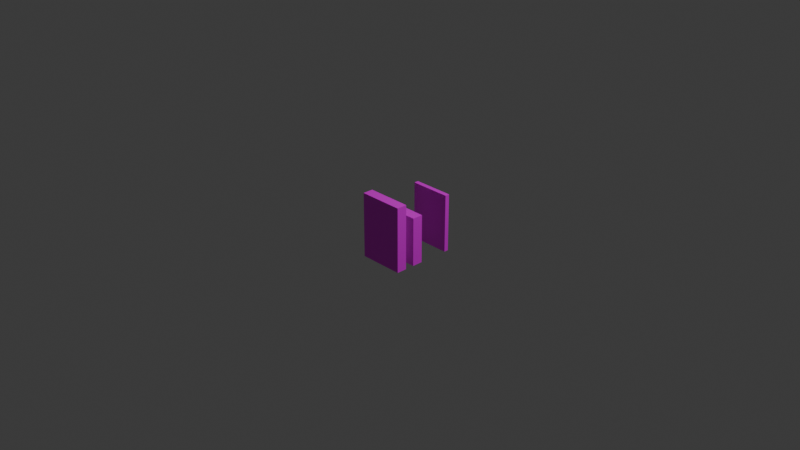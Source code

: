 # Source: books.blend  (saved by Blender 4.0.36; exported with 4.5.12 LTS)
import bpy
from mathutils import Matrix  # noqa: F401  (used for matrix-valued properties, if any)

bpy.ops.wm.read_factory_settings(use_empty=True)
scene = bpy.context.scene
scene.name = 'Scene'

# ---- collections
col_collection = bpy.data.collections.new('Collection'); scene.collection.children.link(col_collection)

# ---- images (referenced by path relative to the original .blend; pixels are not part of the script)
import os
ASSET_DIR = os.environ.get("B2B_ASSET_DIR", "")  # directory of the original .blend (textures are referenced by path, not embedded)
HERE = os.path.dirname(os.path.abspath(__file__))  # packed textures are extracted next to this script under _unpacked/

def load_image(name, relpath, width, height, colorspace="sRGB"):
    """Load a texture the original file referenced (path relative to the .blend, or extracted next to this script)."""
    p = next((c for c in (os.path.join(HERE, relpath), os.path.join(ASSET_DIR, relpath)) if relpath and os.path.exists(c)), "")
    if p:
        img = bpy.data.images.load(p, check_existing=True)
        img.name = name
    else:  # same state as the original file: an image datablock whose file is absent (Cycles renders it pink)
        img = bpy.data.images.new(name, width, height)
        img.source = "FILE"
        img.filepath = "//" + (relpath or name)
    img.colorspace_settings.name = colorspace
    return img
img_tt_checker_512x512_color_grid = load_image('TT_checker_512x512_COLOR_GRID', '', 512, 512, 'sRGB')

# ---- materials (node trees are filled in below, after node groups)
mat_tt_checker_512x512_color_grid = bpy.data.materials.new('TT_checker_512x512_COLOR_GRID')
mat_tt_checker_512x512_color_grid.use_transparent_shadow = False

# ---- material node trees
mat_tt_checker_512x512_color_grid.use_nodes = True; mat_tt_checker_512x512_color_grid.node_tree.nodes.clear()
_N = mat_tt_checker_512x512_color_grid.node_tree.nodes; _L = mat_tt_checker_512x512_color_grid.node_tree.links
n0 = _N.new('ShaderNodeBsdfPrincipled'); n0.name = 'Principled BSDF'; n0.location = (10, 300)
n0.inputs[3].default_value = 1.45
n1 = _N.new('ShaderNodeOutputMaterial'); n1.name = 'Material Output'; n1.location = (300, 300)
n2 = _N.new('ShaderNodeTexImage'); n2.name = 'checker'; n2.location = (0, 0)
n2.image = img_tt_checker_512x512_color_grid
_L.new(n0.outputs[0], n1.inputs[0])
_L.new(n2.outputs[0], n0.inputs[0])
n1.is_active_output = True

# ---- world
world_world = bpy.data.worlds.new('World'); scene.world = world_world
world_world.use_nodes = True; world_world.node_tree.nodes.clear()
_N = world_world.node_tree.nodes; _L = world_world.node_tree.links
n0 = _N.new('ShaderNodeOutputWorld'); n0.name = 'World Output'; n0.location = (300, 300)
n1 = _N.new('ShaderNodeBackground'); n1.name = 'Background'; n1.location = (10, 300)
n1.inputs[0].default_value = (0.05088, 0.05088, 0.05088, 1.0)
_L.new(n1.outputs[0], n0.inputs[0])
n0.is_active_output = True
world_world.color = (0.05088, 0.05088, 0.05088)
world_world.use_sun_shadow = False
world_world.sun_shadow_jitter_overblur = 0.0

# ---- cameras
cam_camera = bpy.data.cameras.new('Camera')
cam_camera.clip_end = 100.0
cam_camera.ortho_scale = 7.314

# ---- lights
light_light = bpy.data.lights.new('Light', 'POINT')
light_light.transmission_factor = 0.0
light_light.use_soft_falloff = False
light_light.energy = 1000.0
light_light.shadow_soft_size = 0.1
light_light.shadow_maximum_resolution = 0.006
light_light.use_absolute_resolution = True

# ---- meshes
me_cube = bpy.data.meshes.new('Cube')
me_cube.from_pydata([(1.0, -0.6787, 1.0), (1.0, -0.6787, -1.0), (1.0, -1.0, 1.0), (1.0, -1.0, -1.0), (-0.3902, -0.6787, 1.0), (-0.3902, -0.6787, -1.0), (-0.3902, -1.0, 1.0), (-0.3902, -1.0, -1.0)], [], [(0, 4, 6, 2), (3, 2, 6, 7), (7, 6, 4, 5), (5, 1, 3, 7), (1, 0, 2, 3), (5, 4, 0, 1)])
_uv = me_cube.uv_layers.new(name='UVMap')
_uv.uv.foreach_set('vector', [0.1314, 0.3693, 0.1314, 0.08212, 0.1978, 0.08212, 0.1978, 0.3693, 1.0, 0.5721, 1.0, 0.9853, 0.7128, 0.9853, 0.7128, 0.5721, 0.4257, 0.5721, 0.4257, 0.9853, 0.3593, 0.9853, 0.3593, 0.5721, 0.1978, 0.3693, 0.1978, 0.08212, 0.2642, 0.08212, 0.2642, 0.3693, 0.3593, 0.5721, 0.3593, 0.9853, 0.2929, 0.9853, 0.2929, 0.5721, 0.7128, 0.5721, 0.7128, 0.9853, 0.4257, 0.9853, 0.4257, 0.5721])
me_cube.materials.append(mat_tt_checker_512x512_color_grid)
me_cube.use_mirror_vertex_groups = False
me_cube.update()
me_cube_001 = bpy.data.meshes.new('Cube.001')
me_cube_001.from_pydata([(-0.2652, 0.8607, -1.0), (-0.2652, 0.8607, 0.789), (-0.2652, 1.0, -1.0), (-0.2652, 1.0, 0.789), (1.0, 0.8607, -1.0), (1.0, 0.8607, 0.789), (1.0, 1.0, -1.0), (1.0, 1.0, 0.789)], [], [(0, 1, 3, 2), (2, 3, 7, 6), (6, 7, 5, 4), (4, 5, 1, 0), (2, 6, 4, 0), (7, 3, 1, 5)])
_uv = me_cube_001.uv_layers.new(name='UVMap')
_uv.uv.foreach_set('vector', [0.2929, 0.6157, 0.2929, 0.9853, 0.2642, 0.9853, 0.2642, 0.6157, 1.0, 0.2026, 1.0, 0.5721, 0.7387, 0.5721, 0.7387, 0.2026, 0.2929, 0.2462, 0.2929, 0.6157, 0.2642, 0.6157, 0.2642, 0.2462, 0.7387, 0.2026, 0.7387, 0.5721, 0.4773, 0.5721, 0.4773, 0.2026, 0.3107, 0.3108, 0.3107, 0.04946, 0.3395, 0.04946, 0.3395, 0.3108, 0.3107, 0.5721, 0.3107, 0.3108, 0.3395, 0.3108, 0.3395, 0.5721])
me_cube_001.materials.append(mat_tt_checker_512x512_color_grid)
me_cube_001.update()
me_cube_002 = bpy.data.meshes.new('Cube.002')
me_cube_002.from_pydata([(-0.2788, -0.4006, -1.0), (-0.2788, -0.4006, 0.491), (-0.2788, -0.06692, -1.0), (-0.2788, -0.06692, 0.491), (1.0, -0.4006, -1.0), (1.0, -0.4006, 0.491), (1.0, -0.06692, -1.0), (1.0, -0.06692, 0.491)], [], [(0, 1, 3, 2), (2, 3, 7, 6), (6, 7, 5, 4), (4, 5, 1, 0), (2, 6, 4, 0), (7, 3, 1, 5)])
_uv = me_cube_002.uv_layers.new(name='UVMap')
_uv.uv.foreach_set('vector', [0.4773, 0.2642, 0.4773, 0.5721, 0.4084, 0.5721, 0.4084, 0.2642, 0.2642, 0.6773, 0.2642, 0.9853, 0.0, 0.9853, 0.0, 0.6773, 0.4084, 0.2642, 0.4084, 0.5721, 0.3395, 0.5721, 0.3395, 0.2642, 0.2642, 0.3693, 0.2642, 0.6773, 0.0, 0.6773, 0.0, 0.3693, 0.06248, 0.3693, 0.06248, 0.1051, 0.1314, 0.1051, 0.1314, 0.3693, 0.4084, 0.2642, 0.4084, 0.0, 0.4773, 0.0, 0.4773, 0.2642])
me_cube_002.materials.append(mat_tt_checker_512x512_color_grid)
me_cube_002.update()

# ---- objects
ob_cube = bpy.data.objects.new('Cube', me_cube)
ob_light = bpy.data.objects.new('Light', light_light)
ob_camera = bpy.data.objects.new('Camera', cam_camera)
ob_cube_001 = bpy.data.objects.new('Cube.001', me_cube_001)
ob_cube_002 = bpy.data.objects.new('Cube.002', me_cube_002)

# ---- transforms, parenting, visibility, modifiers, constraints
ob_cube.location = (0.0, 0.0, 0.0)
ob_cube.scale = (0.3527, 0.3527, 0.3527)
ob_cube.lock_rotations_4d = False
ob_cube.empty_display_type = 'ARROWS'
ob_cube.lineart.crease_threshold = 0.0
ob_light.location = (4.076, 1.005, 5.904)
ob_light.rotation_euler = (0.6503, 0.05522, 1.866)
ob_light.lock_rotations_4d = False
ob_light.empty_display_type = 'ARROWS'
ob_light.color = (0.0, 0.0, 0.0, 0.0)
ob_light.lineart.crease_threshold = 0.0
ob_camera.location = (7.359, -6.926, 4.958)
ob_camera.rotation_euler = (1.109, 0.0, 0.8149)
ob_camera.lock_rotations_4d = False
ob_camera.empty_display_type = 'ARROWS'
ob_camera.color = (0.0, 0.0, 0.0, 0.0)
ob_camera.display_type = 'WIRE'
ob_camera.lineart.crease_threshold = 0.0
ob_cube_001.location = (0.0, 0.0, 0.0)
ob_cube_001.scale = (0.3527, 0.3527, 0.3527)
ob_cube_002.location = (0.0, 0.0, 0.0)
ob_cube_002.scale = (0.3527, 0.3527, 0.3527)

# ---- collection membership
col_collection.objects.link(ob_cube)
col_collection.objects.link(ob_light)
col_collection.objects.link(ob_camera)
col_collection.objects.link(ob_cube_001)
col_collection.objects.link(ob_cube_002)

# ---- scene / render settings (as saved in the file)
scene.camera = ob_camera
scene.frame_start = 1; scene.frame_end = 250; scene.frame_set(1)
scene.render.engine = 'BLENDER_EEVEE_NEXT'
scene.cycles.sampling_pattern = 'TABULATED_SOBOL'
bpy.context.view_layer.update()
